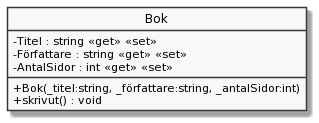

The diagram above was rendered by PlantUML. Its source (embedded in the PNG):
@startuml
skinparam ClassAttributeIconSize 0
skinparam Monochrome true
hide circle
class Bok {
    - Titel : string <<get>> <<set>>
    - Författare : string <<get>> <<set>>
    - AntalSidor : int <<get>> <<set>>
    + Bok(_titel:string, _författare:string, _antalSidor:int)
    + skrivut() : void
}
@enduml